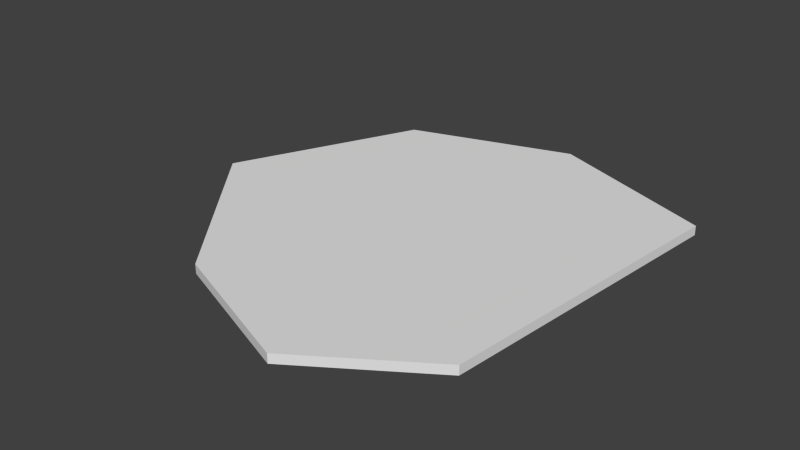 # Source: rock1.collider.blend  (saved by Blender 2.76.0; exported with 4.5.12 LTS)
import bpy
from mathutils import Matrix  # noqa: F401  (used for matrix-valued properties, if any)

bpy.ops.wm.read_factory_settings(use_empty=True)
scene = bpy.context.scene
scene.name = 'Scene'

# ---- collections
col_collection_1 = bpy.data.collections.new('Collection 1'); scene.collection.children.link(col_collection_1)

# ---- world
world_world = bpy.data.worlds.new('World'); scene.world = world_world
world_world.color = (0.05088, 0.05088, 0.05088)
world_world.use_sun_shadow = False
world_world.sun_shadow_jitter_overblur = 0.0
world_world.cycles.sampling_method = 'MANUAL'
world_world.cycles.sample_map_resolution = 256

# ---- meshes
me_cube_001 = bpy.data.meshes.new('Cube.001')
me_cube_001.from_pydata([(-0.5107, -0.9781, 0.0), (0.1238, 1.172, 0.0), (-0.7602, 0.8936, 0.0), (-1.212, -0.1064, 0.0), (0.8895, -0.8553, 0.0), (1.053, 0.8158, 0.0), (0.258, -1.275, 0.0), (-0.5107, -0.9781, -0.05), (0.1238, 1.172, -0.05), (-0.7602, 0.8936, -0.05), (-1.212, -0.1064, -0.05), (0.8895, -0.8553, -0.05), (1.053, 0.8158, -0.05), (0.258, -1.275, -0.05)], [], [(5, 1, 2, 3, 0, 6, 4), (12, 11, 13, 7, 10, 9, 8), (5, 4, 11, 12), (6, 0, 7, 13), (0, 3, 10, 7), (4, 6, 13, 11), (2, 1, 8, 9), (3, 2, 9, 10), (1, 5, 12, 8)])
me_cube_001.use_remesh_preserve_volume = False
me_cube_001.use_remesh_preserve_attributes = False
me_cube_001.use_mirror_vertex_groups = False
me_cube_001.update()

# ---- objects
ob_cube = bpy.data.objects.new('Cube', me_cube_001)

# ---- transforms, parenting, visibility, modifiers, constraints
ob_cube.location = (0.0, 0.0, 0.0)
ob_cube.lineart.crease_threshold = 0.0

# ---- collection membership
col_collection_1.objects.link(ob_cube)

# ---- scene / render settings (as saved in the file)
scene.frame_start = 1; scene.frame_end = 250; scene.frame_set(1)
scene.render.engine = 'BLENDER_EEVEE_NEXT'
scene.render.resolution_percentage = 50
scene.render.dither_intensity = 0.0
scene.cycles.use_denoising = False
scene.cycles.samples = 10
scene.cycles.sampling_pattern = 'TABULATED_SOBOL'
scene.cycles.light_sampling_threshold = 0.0
scene.cycles.use_adaptive_sampling = False
scene.cycles.use_light_tree = False
scene.cycles.blur_glossy = 0.0
scene.cycles.pixel_filter_type = 'GAUSSIAN'
scene.cycles.sample_clamp_indirect = 0.0
scene.view_settings.view_transform = 'Standard'
bpy.context.view_layer.update()

# ---- added for rendering (the .blend has no active camera and no usable light): camera, sun
cam_auto = bpy.data.cameras.new('AutoCamera')
cam_auto.lens = 50.0
cam_auto.sensor_width = 36.0
cam_auto.clip_end = 1000.0
ob_auto_camera = bpy.data.objects.new('AutoCamera', cam_auto)
scene.collection.objects.link(ob_auto_camera)
ob_auto_camera.location = (3.00619, -3.75438, 2.44342)
ob_auto_camera.rotation_euler = (1.09748, -7.21219e-08, 0.694738)
scene.camera = ob_auto_camera
light_auto_sun = bpy.data.lights.new('AutoSun', 'SUN')
light_auto_sun.energy = 3.0
light_auto_sun.angle = 0.0523599
ob_auto_sun = bpy.data.objects.new('AutoSun', light_auto_sun)
scene.collection.objects.link(ob_auto_sun)
ob_auto_sun.rotation_euler = (0.872665, 0.174533, 0.523599)
bpy.context.view_layer.update()
